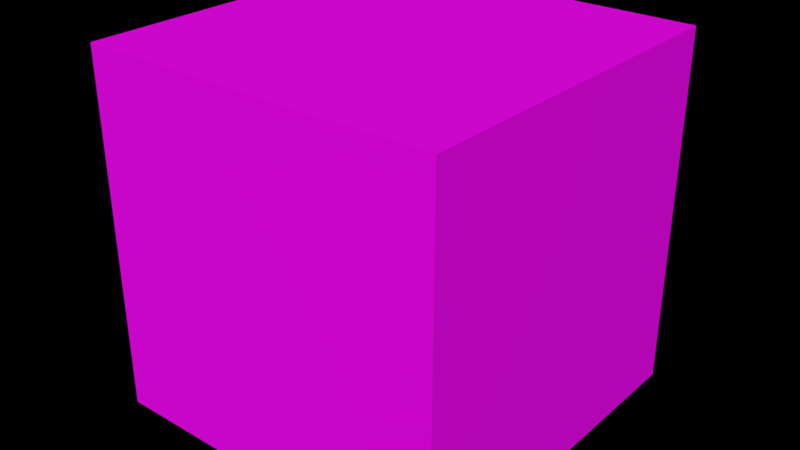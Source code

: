 # Source: Rubber_Black.blend  (saved by Blender 2.80.75; exported with 4.5.12 LTS)
import bpy
from mathutils import Matrix  # noqa: F401  (used for matrix-valued properties, if any)

bpy.ops.wm.read_factory_settings(use_empty=True)
scene = bpy.context.scene
scene.name = 'Scene'

# ---- images (referenced by path relative to the original .blend; pixels are not part of the script)
import os
ASSET_DIR = os.environ.get("B2B_ASSET_DIR", "")  # directory of the original .blend (textures are referenced by path, not embedded)
HERE = os.path.dirname(os.path.abspath(__file__))  # packed textures are extracted next to this script under _unpacked/

def load_image(name, relpath, width, height, colorspace="sRGB"):
    """Load a texture the original file referenced (path relative to the .blend, or extracted next to this script)."""
    p = next((c for c in (os.path.join(HERE, relpath), os.path.join(ASSET_DIR, relpath)) if relpath and os.path.exists(c)), "")
    if p:
        img = bpy.data.images.load(p, check_existing=True)
        img.name = name
    else:  # same state as the original file: an image datablock whose file is absent (Cycles renders it pink)
        img = bpy.data.images.new(name, width, height)
        img.source = "FILE"
        img.filepath = "//" + (relpath or name)
    img.colorspace_settings.name = colorspace
    return img
img_rubber_black_jpg = load_image('Rubber Black.jpg', 'Rubber Black.jpg', 1024, 1024, 'sRGB')

# ---- materials (node trees are filled in below, after node groups)
mat_rubber_black = bpy.data.materials.new('Rubber Black')
mat_rubber_black.alpha_threshold = 0.0
mat_rubber_black.use_transparent_shadow = False
mat_rubber_black.preview_render_type = 'CUBE'
mat_rubber_black.diffuse_color = (0.01298, 0.0185, 0.01764, 1.0)
mat_rubber_black.roughness = 0.5
mat_rubber_black.specular_intensity = 0.0

# ---- material node trees
mat_rubber_black.use_nodes = True; mat_rubber_black.node_tree.nodes.clear()
_N = mat_rubber_black.node_tree.nodes; _L = mat_rubber_black.node_tree.links
n0 = _N.new('ShaderNodeOutputMaterial'); n0.name = 'Material Output'; n0.location = (500, 300)
n1 = _N.new('ShaderNodeTexImage'); n1.name = 'Image Texture'; n1.location = (-200, 300)
n1.image = img_rubber_black_jpg
n1.projection = 'BOX'
n2 = _N.new('ShaderNodeTexCoord'); n2.name = 'Texture Coordinate'; n2.location = (-500, 300)
n3 = _N.new('ShaderNodeBsdfPrincipled'); n3.name = 'Principled BSDF'; n3.location = (200, 300)
n3.distribution = 'GGX'
n3.subsurface_method = 'BURLEY'
n3.inputs[2].default_value = 1.0
n3.inputs[3].default_value = 1.45
n3.inputs[13].default_value = 0.1
n3.inputs[27].default_value = (0.0, 0.0, 0.0, 1.0)
n3.inputs[28].default_value = 1.0
_L.new(n2.outputs[0], n1.inputs[0])
_L.new(n1.outputs[0], n3.inputs[0])
_L.new(n3.outputs[0], n0.inputs[0])
n0.is_active_output = True

# ---- world
world_world = bpy.data.worlds.new('World'); scene.world = world_world
world_world.color = (0.0, 0.0, 0.0)
world_world.use_sun_shadow = False
world_world.sun_shadow_jitter_overblur = 0.0
world_world.cycles.sampling_method = 'MANUAL'

# ---- meshes
me_rubber_black = bpy.data.meshes.new('Rubber Black')
me_rubber_black.from_pydata([(-3.0, -3.0, -3.0), (-3.0, -3.0, 3.0), (-3.0, 3.0, -3.0), (-3.0, 3.0, 3.0), (3.0, -3.0, -3.0), (3.0, -3.0, 3.0), (3.0, 3.0, -3.0), (3.0, 3.0, 3.0)], [], [(0, 1, 3, 2), (2, 3, 7, 6), (6, 7, 5, 4), (4, 5, 1, 0), (2, 6, 4, 0), (7, 3, 1, 5)])
me_rubber_black.materials.append(mat_rubber_black)
me_rubber_black.use_remesh_preserve_volume = False
me_rubber_black.use_remesh_preserve_attributes = False
me_rubber_black.use_mirror_vertex_groups = False
me_rubber_black.update()

# ---- objects
ob_rubber_black = bpy.data.objects.new('Rubber Black', me_rubber_black)

# ---- transforms, parenting, visibility, modifiers, constraints
ob_rubber_black.location = (0.0, 0.0, 0.0)
ob_rubber_black.lineart.crease_threshold = 0.0

# ---- collection membership
scene.collection.objects.link(ob_rubber_black)

# ---- scene / render settings (as saved in the file)
scene.frame_start = 1; scene.frame_end = 250; scene.frame_set(2)
scene.render.engine = 'BLENDER_EEVEE_NEXT'
scene.render.image_settings.color_depth = '16'
scene.render.resolution_percentage = 50
scene.render.dither_intensity = 0.0
scene.render.film_transparent = True
scene.render.use_compositing = False
scene.render.use_sequencer = False
scene.render.use_stamp_time = False
scene.render.use_stamp_date = False
scene.render.use_stamp_frame = False
scene.render.use_stamp_camera = False
scene.render.use_stamp_scene = False
scene.render.use_stamp_filename = False
scene.render.use_stamp_render_time = False
scene.cycles.use_denoising = False
scene.cycles.samples = 128
scene.cycles.sampling_pattern = 'TABULATED_SOBOL'
scene.cycles.use_adaptive_sampling = False
scene.cycles.use_light_tree = False
scene.cycles.blur_glossy = 0.0
scene.cycles.sample_clamp_indirect = 0.0
scene.view_settings.view_transform = 'Standard'
scene.unit_settings.scale_length = 0.0254
bpy.context.view_layer.update()

# ---- added for rendering (the .blend has no active camera and no usable light): camera, sun
cam_auto = bpy.data.cameras.new('AutoCamera')
cam_auto.lens = 50.0
cam_auto.sensor_width = 36.0
cam_auto.clip_end = 1000.0
ob_auto_camera = bpy.data.objects.new('AutoCamera', cam_auto)
scene.collection.objects.link(ob_auto_camera)
ob_auto_camera.location = (9.61522, -11.5383, 7.69217)
ob_auto_camera.rotation_euler = (1.09748, -7.21219e-08, 0.694738)
scene.camera = ob_auto_camera
light_auto_sun = bpy.data.lights.new('AutoSun', 'SUN')
light_auto_sun.energy = 3.0
light_auto_sun.angle = 0.0523599
ob_auto_sun = bpy.data.objects.new('AutoSun', light_auto_sun)
scene.collection.objects.link(ob_auto_sun)
ob_auto_sun.rotation_euler = (0.872665, 0.174533, 0.523599)
bpy.context.view_layer.update()
